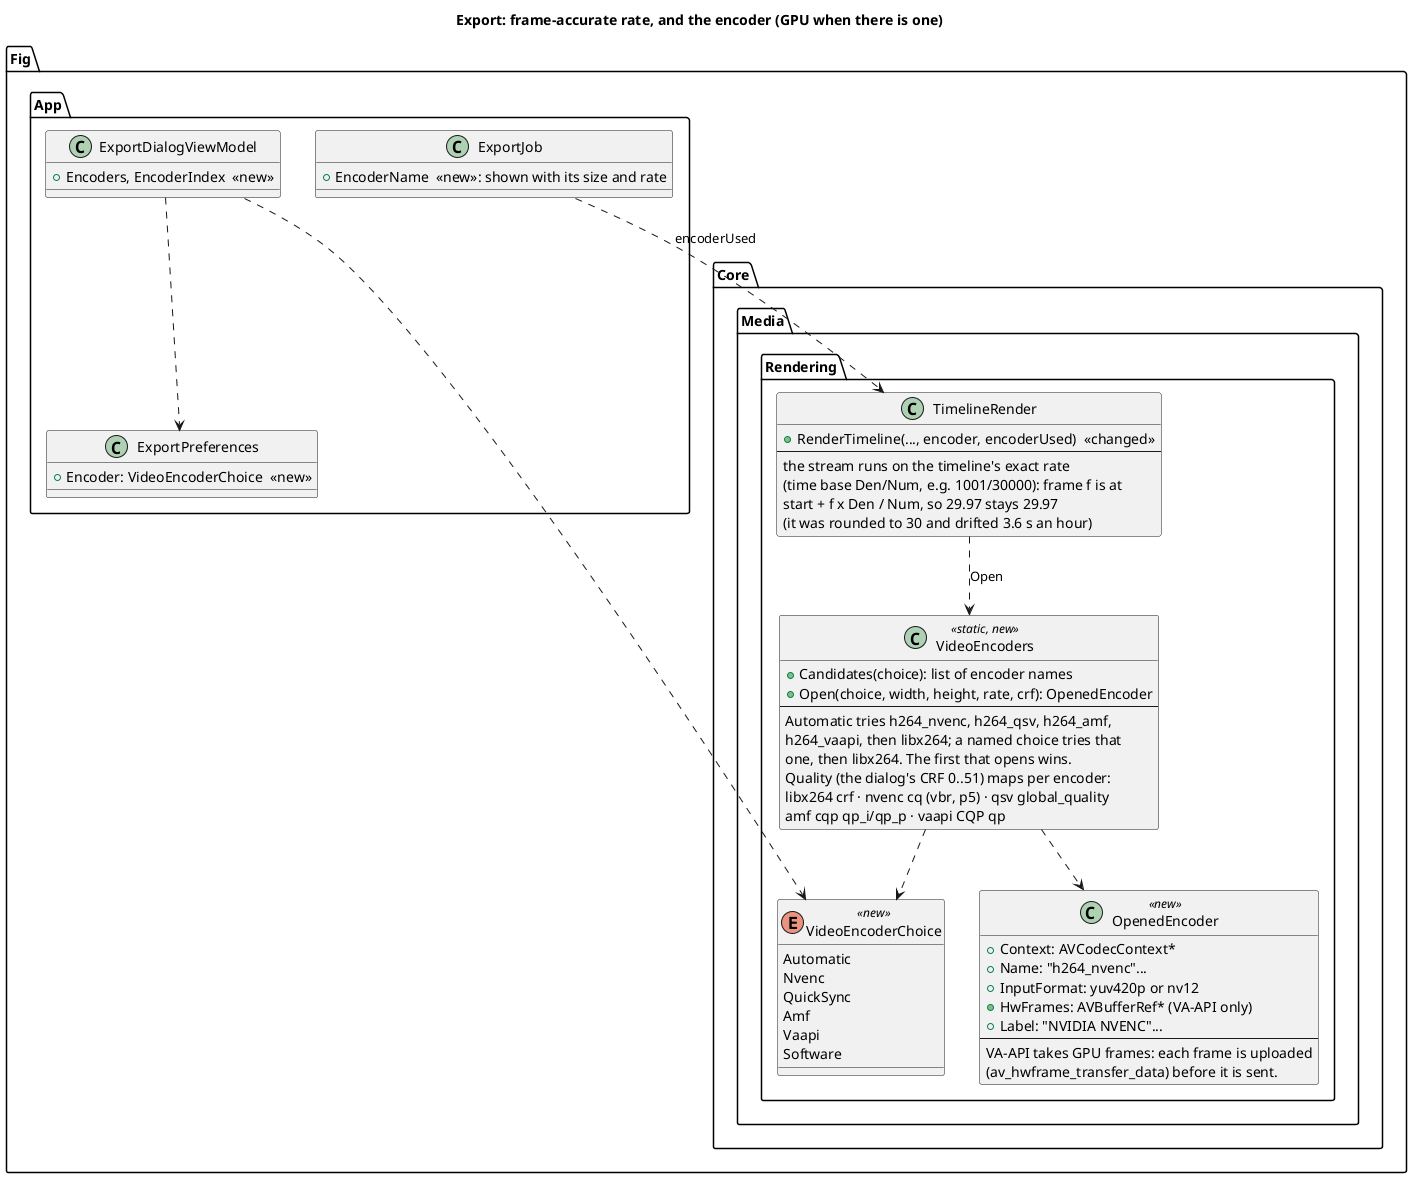

The diagram above was rendered by PlantUML. Its source (embedded in the PNG):
@startuml
title Export: frame-accurate rate, and the encoder (GPU when there is one)

package "Fig.Core.Media.Rendering" {
  enum VideoEncoderChoice <<new>> {
    Automatic
    Nvenc
    QuickSync
    Amf
    Vaapi
    Software
  }
  class VideoEncoders <<static, new>> {
    +Candidates(choice): list of encoder names
    +Open(choice, width, height, rate, crf): OpenedEncoder
    --
    Automatic tries h264_nvenc, h264_qsv, h264_amf,
    h264_vaapi, then libx264; a named choice tries that
    one, then libx264. The first that opens wins.
    Quality (the dialog's CRF 0..51) maps per encoder:
      libx264 crf · nvenc cq (vbr, p5) · qsv global_quality
      amf cqp qp_i/qp_p · vaapi CQP qp
  }
  class OpenedEncoder <<new>> {
    +Context: AVCodecContext*
    +Name: "h264_nvenc"...
    +InputFormat: yuv420p or nv12
    +HwFrames: AVBufferRef* (VA-API only)
    +Label: "NVIDIA NVENC"...
    --
    VA-API takes GPU frames: each frame is uploaded
    (av_hwframe_transfer_data) before it is sent.
  }
  class TimelineRender {
    +RenderTimeline(..., encoder, encoderUsed)  <<changed>>
    --
    the stream runs on the timeline's exact rate
    (time base Den/Num, e.g. 1001/30000): frame f is at
    start + f x Den / Num, so 29.97 stays 29.97
    (it was rounded to 30 and drifted 3.6 s an hour)
  }
}

package "Fig.App" {
  class ExportPreferences {
    +Encoder: VideoEncoderChoice  <<new>>
  }
  class ExportDialogViewModel {
    +Encoders, EncoderIndex  <<new>>
  }
  class ExportJob {
    +EncoderName  <<new>>: shown with its size and rate
  }
}

TimelineRender ..> VideoEncoders : Open
VideoEncoders ..> OpenedEncoder
VideoEncoders ..> VideoEncoderChoice
ExportDialogViewModel ..> ExportPreferences
ExportDialogViewModel ..> VideoEncoderChoice
ExportJob ..> TimelineRender : encoderUsed
@enduml